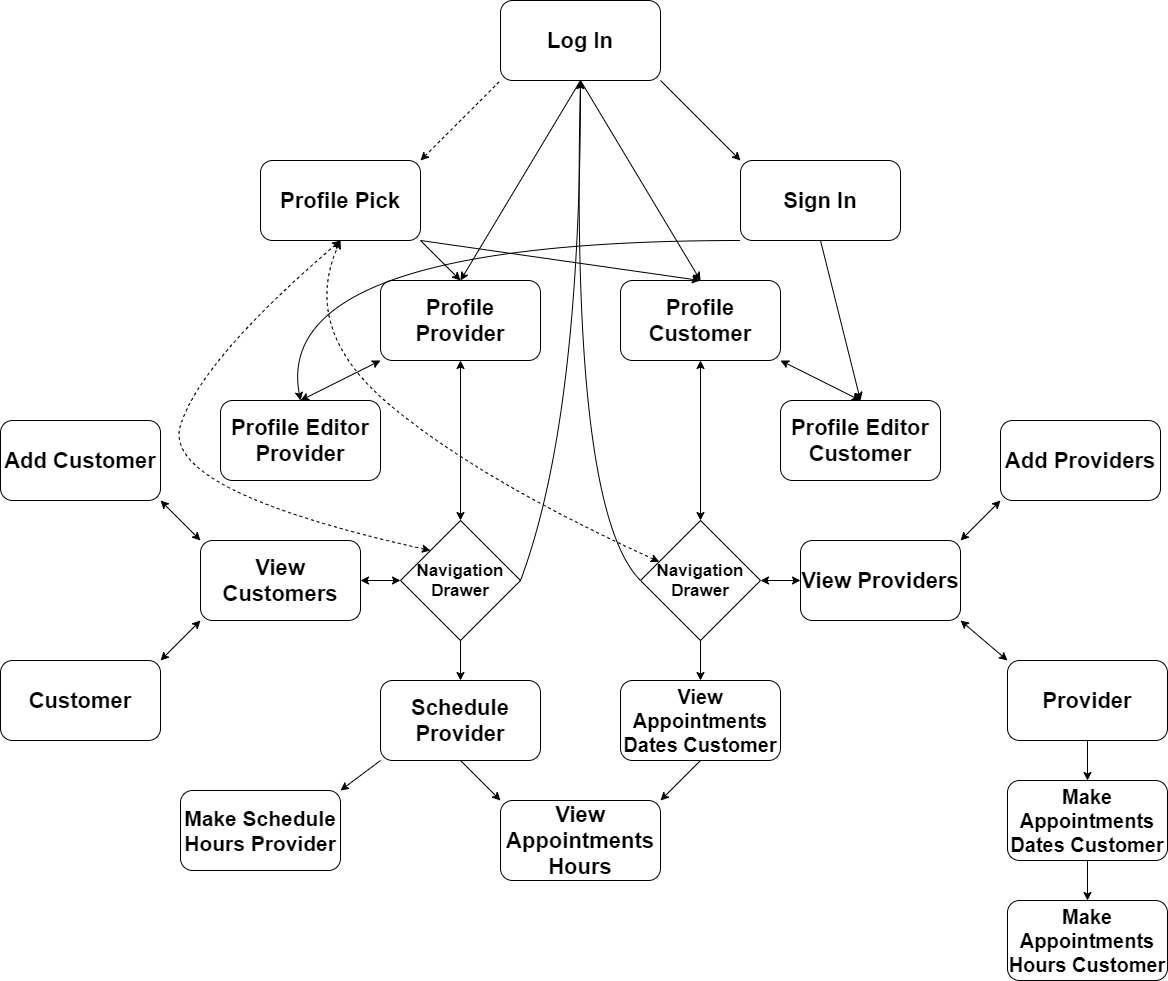

The diagram above was exported from draw.io. Its source (the exported page's mxGraphModel, read from the mxfile embedded in the PNG):
<mxGraphModel dx="2837" dy="1092" grid="1" gridSize="10" guides="1" tooltips="1" connect="1" arrows="1" fold="1" page="1" pageScale="1" pageWidth="827" pageHeight="1169" math="0" shadow="0">
  <root>
    <mxCell id="WIyWlLk6GJQsqaUBKTNV-0" />
    <mxCell id="WIyWlLk6GJQsqaUBKTNV-1" parent="WIyWlLk6GJQsqaUBKTNV-0" />
    <mxCell id="PA-b861uUQFYxWXTGKTV-0" value="&lt;font size=&quot;1&quot;&gt;&lt;b style=&quot;font-size: 22px&quot;&gt;Log In&lt;/b&gt;&lt;/font&gt;" style="rounded=1;whiteSpace=wrap;html=1;" vertex="1" parent="WIyWlLk6GJQsqaUBKTNV-1">
      <mxGeometry x="320" y="40" width="160" height="80" as="geometry" />
    </mxCell>
    <mxCell id="PA-b861uUQFYxWXTGKTV-1" value="" style="endArrow=classic;html=1;exitX=1;exitY=1;exitDx=0;exitDy=0;" edge="1" parent="WIyWlLk6GJQsqaUBKTNV-1" source="PA-b861uUQFYxWXTGKTV-0">
      <mxGeometry width="50" height="50" relative="1" as="geometry">
        <mxPoint x="380" y="130" as="sourcePoint" />
        <mxPoint x="560" y="200" as="targetPoint" />
      </mxGeometry>
    </mxCell>
    <mxCell id="PA-b861uUQFYxWXTGKTV-2" value="&lt;font size=&quot;1&quot;&gt;&lt;b style=&quot;font-size: 22px&quot;&gt;Sign In&lt;/b&gt;&lt;/font&gt;" style="rounded=1;whiteSpace=wrap;html=1;" vertex="1" parent="WIyWlLk6GJQsqaUBKTNV-1">
      <mxGeometry x="560" y="200" width="160" height="80" as="geometry" />
    </mxCell>
    <mxCell id="PA-b861uUQFYxWXTGKTV-6" value="" style="endArrow=none;dashed=1;html=1;entryX=0;entryY=1;entryDx=0;entryDy=0;startArrow=classic;startFill=1;" edge="1" parent="WIyWlLk6GJQsqaUBKTNV-1" target="PA-b861uUQFYxWXTGKTV-0">
      <mxGeometry width="50" height="50" relative="1" as="geometry">
        <mxPoint x="240" y="200" as="sourcePoint" />
        <mxPoint x="360" y="250" as="targetPoint" />
      </mxGeometry>
    </mxCell>
    <mxCell id="PA-b861uUQFYxWXTGKTV-7" value="&lt;font size=&quot;1&quot;&gt;&lt;b style=&quot;font-size: 22px&quot;&gt;Profile Pick&lt;/b&gt;&lt;/font&gt;" style="rounded=1;whiteSpace=wrap;html=1;" vertex="1" parent="WIyWlLk6GJQsqaUBKTNV-1">
      <mxGeometry x="80" y="200" width="160" height="80" as="geometry" />
    </mxCell>
    <mxCell id="PA-b861uUQFYxWXTGKTV-8" value="" style="endArrow=classic;html=1;entryX=0.5;entryY=0;entryDx=0;entryDy=0;exitX=1;exitY=1;exitDx=0;exitDy=0;startArrow=classic;startFill=1;" edge="1" parent="WIyWlLk6GJQsqaUBKTNV-1" source="PA-b861uUQFYxWXTGKTV-13" target="PA-b861uUQFYxWXTGKTV-10">
      <mxGeometry width="50" height="50" relative="1" as="geometry">
        <mxPoint x="590" y="390" as="sourcePoint" />
        <mxPoint x="600" y="440" as="targetPoint" />
      </mxGeometry>
    </mxCell>
    <mxCell id="PA-b861uUQFYxWXTGKTV-9" value="" style="endArrow=classic;html=1;exitX=0;exitY=1;exitDx=0;exitDy=0;entryX=0.5;entryY=0;entryDx=0;entryDy=0;startArrow=classic;startFill=1;" edge="1" parent="WIyWlLk6GJQsqaUBKTNV-1" source="PA-b861uUQFYxWXTGKTV-12" target="PA-b861uUQFYxWXTGKTV-11">
      <mxGeometry width="50" height="50" relative="1" as="geometry">
        <mxPoint x="850" y="280" as="sourcePoint" />
        <mxPoint x="890" y="360" as="targetPoint" />
      </mxGeometry>
    </mxCell>
    <mxCell id="PA-b861uUQFYxWXTGKTV-10" value="&lt;font size=&quot;1&quot;&gt;&lt;b style=&quot;font-size: 22px&quot;&gt;Profile Editor Customer&lt;/b&gt;&lt;/font&gt;" style="rounded=1;whiteSpace=wrap;html=1;" vertex="1" parent="WIyWlLk6GJQsqaUBKTNV-1">
      <mxGeometry x="600" y="440" width="160" height="80" as="geometry" />
    </mxCell>
    <mxCell id="PA-b861uUQFYxWXTGKTV-11" value="&lt;font size=&quot;1&quot;&gt;&lt;b style=&quot;font-size: 22px&quot;&gt;Profile Editor Provider&lt;/b&gt;&lt;/font&gt;" style="rounded=1;whiteSpace=wrap;html=1;" vertex="1" parent="WIyWlLk6GJQsqaUBKTNV-1">
      <mxGeometry x="40" y="440" width="160" height="80" as="geometry" />
    </mxCell>
    <mxCell id="PA-b861uUQFYxWXTGKTV-12" value="&lt;font size=&quot;1&quot;&gt;&lt;b style=&quot;font-size: 22px&quot;&gt;Profile Provider&lt;/b&gt;&lt;/font&gt;" style="rounded=1;whiteSpace=wrap;html=1;" vertex="1" parent="WIyWlLk6GJQsqaUBKTNV-1">
      <mxGeometry x="200" y="320" width="160" height="80" as="geometry" />
    </mxCell>
    <mxCell id="PA-b861uUQFYxWXTGKTV-13" value="&lt;font size=&quot;1&quot;&gt;&lt;b style=&quot;font-size: 22px&quot;&gt;Profile Customer&lt;/b&gt;&lt;/font&gt;" style="rounded=1;whiteSpace=wrap;html=1;" vertex="1" parent="WIyWlLk6GJQsqaUBKTNV-1">
      <mxGeometry x="440" y="320" width="160" height="80" as="geometry" />
    </mxCell>
    <mxCell id="PA-b861uUQFYxWXTGKTV-15" value="" style="endArrow=classic;html=1;exitX=1;exitY=1;exitDx=0;exitDy=0;entryX=0.5;entryY=0;entryDx=0;entryDy=0;" edge="1" parent="WIyWlLk6GJQsqaUBKTNV-1" source="PA-b861uUQFYxWXTGKTV-7" target="PA-b861uUQFYxWXTGKTV-12">
      <mxGeometry width="50" height="50" relative="1" as="geometry">
        <mxPoint x="370" y="330" as="sourcePoint" />
        <mxPoint x="420" y="280" as="targetPoint" />
      </mxGeometry>
    </mxCell>
    <mxCell id="PA-b861uUQFYxWXTGKTV-16" value="" style="endArrow=classic;html=1;exitX=1;exitY=1;exitDx=0;exitDy=0;entryX=0.5;entryY=0;entryDx=0;entryDy=0;" edge="1" parent="WIyWlLk6GJQsqaUBKTNV-1" source="PA-b861uUQFYxWXTGKTV-7" target="PA-b861uUQFYxWXTGKTV-13">
      <mxGeometry width="50" height="50" relative="1" as="geometry">
        <mxPoint x="370" y="330" as="sourcePoint" />
        <mxPoint x="420" y="280" as="targetPoint" />
      </mxGeometry>
    </mxCell>
    <mxCell id="PA-b861uUQFYxWXTGKTV-17" value="" style="endArrow=classic;html=1;exitX=0.5;exitY=1;exitDx=0;exitDy=0;" edge="1" parent="WIyWlLk6GJQsqaUBKTNV-1" source="PA-b861uUQFYxWXTGKTV-0">
      <mxGeometry width="50" height="50" relative="1" as="geometry">
        <mxPoint x="370" y="330" as="sourcePoint" />
        <mxPoint x="280" y="320" as="targetPoint" />
      </mxGeometry>
    </mxCell>
    <mxCell id="PA-b861uUQFYxWXTGKTV-18" value="" style="endArrow=classic;html=1;" edge="1" parent="WIyWlLk6GJQsqaUBKTNV-1">
      <mxGeometry width="50" height="50" relative="1" as="geometry">
        <mxPoint x="400" y="120" as="sourcePoint" />
        <mxPoint x="520" y="320" as="targetPoint" />
      </mxGeometry>
    </mxCell>
    <mxCell id="PA-b861uUQFYxWXTGKTV-19" value="" style="endArrow=classic;html=1;exitX=0.5;exitY=1;exitDx=0;exitDy=0;entryX=0.5;entryY=0;entryDx=0;entryDy=0;" edge="1" parent="WIyWlLk6GJQsqaUBKTNV-1" source="PA-b861uUQFYxWXTGKTV-2" target="PA-b861uUQFYxWXTGKTV-10">
      <mxGeometry width="50" height="50" relative="1" as="geometry">
        <mxPoint x="510" y="330" as="sourcePoint" />
        <mxPoint x="560" y="280" as="targetPoint" />
      </mxGeometry>
    </mxCell>
    <mxCell id="PA-b861uUQFYxWXTGKTV-20" value="" style="curved=1;endArrow=classic;html=1;entryX=0.5;entryY=0;entryDx=0;entryDy=0;exitX=0;exitY=1;exitDx=0;exitDy=0;" edge="1" parent="WIyWlLk6GJQsqaUBKTNV-1" source="PA-b861uUQFYxWXTGKTV-2" target="PA-b861uUQFYxWXTGKTV-11">
      <mxGeometry width="50" height="50" relative="1" as="geometry">
        <mxPoint x="600" y="300" as="sourcePoint" />
        <mxPoint x="560" y="280" as="targetPoint" />
        <Array as="points">
          <mxPoint x="90" y="280" />
        </Array>
      </mxGeometry>
    </mxCell>
    <mxCell id="PA-b861uUQFYxWXTGKTV-21" value="&lt;font size=&quot;1&quot;&gt;&lt;b style=&quot;font-size: 17px&quot;&gt;Navigation Drawer&lt;/b&gt;&lt;/font&gt;" style="rhombus;whiteSpace=wrap;html=1;" vertex="1" parent="WIyWlLk6GJQsqaUBKTNV-1">
      <mxGeometry x="220" y="560" width="120" height="120" as="geometry" />
    </mxCell>
    <mxCell id="PA-b861uUQFYxWXTGKTV-22" value="" style="endArrow=classic;startArrow=classic;html=1;exitX=0.5;exitY=1;exitDx=0;exitDy=0;entryX=0.5;entryY=0;entryDx=0;entryDy=0;" edge="1" parent="WIyWlLk6GJQsqaUBKTNV-1" source="PA-b861uUQFYxWXTGKTV-12" target="PA-b861uUQFYxWXTGKTV-21">
      <mxGeometry width="50" height="50" relative="1" as="geometry">
        <mxPoint x="510" y="460" as="sourcePoint" />
        <mxPoint x="560" y="410" as="targetPoint" />
      </mxGeometry>
    </mxCell>
    <mxCell id="PA-b861uUQFYxWXTGKTV-24" value="" style="curved=1;endArrow=classic;html=1;exitX=0;exitY=0;exitDx=0;exitDy=0;dashed=1;startArrow=classic;startFill=1;" edge="1" parent="WIyWlLk6GJQsqaUBKTNV-1" source="PA-b861uUQFYxWXTGKTV-21">
      <mxGeometry width="50" height="50" relative="1" as="geometry">
        <mxPoint x="510" y="460" as="sourcePoint" />
        <mxPoint x="160" y="280" as="targetPoint" />
        <Array as="points">
          <mxPoint x="-20" y="530" />
          <mxPoint x="20" y="400" />
        </Array>
      </mxGeometry>
    </mxCell>
    <mxCell id="PA-b861uUQFYxWXTGKTV-25" value="&lt;font size=&quot;1&quot;&gt;&lt;b style=&quot;font-size: 22px&quot;&gt;Schedule Provider&lt;/b&gt;&lt;/font&gt;" style="rounded=1;whiteSpace=wrap;html=1;" vertex="1" parent="WIyWlLk6GJQsqaUBKTNV-1">
      <mxGeometry x="200" y="720" width="160" height="80" as="geometry" />
    </mxCell>
    <mxCell id="PA-b861uUQFYxWXTGKTV-26" value="" style="endArrow=classic;html=1;exitX=0.5;exitY=1;exitDx=0;exitDy=0;entryX=0.5;entryY=0;entryDx=0;entryDy=0;endFill=1;" edge="1" parent="WIyWlLk6GJQsqaUBKTNV-1" source="PA-b861uUQFYxWXTGKTV-21" target="PA-b861uUQFYxWXTGKTV-25">
      <mxGeometry width="50" height="50" relative="1" as="geometry">
        <mxPoint x="510" y="460" as="sourcePoint" />
        <mxPoint x="560" y="410" as="targetPoint" />
      </mxGeometry>
    </mxCell>
    <mxCell id="PA-b861uUQFYxWXTGKTV-27" value="&lt;font size=&quot;1&quot;&gt;&lt;b style=&quot;font-size: 21px&quot;&gt;Make Schedule Hours Provider&lt;/b&gt;&lt;/font&gt;" style="rounded=1;whiteSpace=wrap;html=1;" vertex="1" parent="WIyWlLk6GJQsqaUBKTNV-1">
      <mxGeometry y="830" width="160" height="80" as="geometry" />
    </mxCell>
    <mxCell id="PA-b861uUQFYxWXTGKTV-28" value="" style="endArrow=classic;html=1;exitX=0;exitY=1;exitDx=0;exitDy=0;entryX=1;entryY=0;entryDx=0;entryDy=0;" edge="1" parent="WIyWlLk6GJQsqaUBKTNV-1" source="PA-b861uUQFYxWXTGKTV-25" target="PA-b861uUQFYxWXTGKTV-27">
      <mxGeometry width="50" height="50" relative="1" as="geometry">
        <mxPoint x="510" y="540" as="sourcePoint" />
        <mxPoint x="280" y="830" as="targetPoint" />
      </mxGeometry>
    </mxCell>
    <mxCell id="PA-b861uUQFYxWXTGKTV-29" value="&lt;font size=&quot;1&quot;&gt;&lt;b style=&quot;font-size: 22px&quot;&gt;View Appointments Hours&lt;/b&gt;&lt;/font&gt;" style="rounded=1;whiteSpace=wrap;html=1;" vertex="1" parent="WIyWlLk6GJQsqaUBKTNV-1">
      <mxGeometry x="320" y="840" width="160" height="80" as="geometry" />
    </mxCell>
    <mxCell id="PA-b861uUQFYxWXTGKTV-30" value="" style="endArrow=classic;html=1;exitX=0.5;exitY=1;exitDx=0;exitDy=0;entryX=0;entryY=0;entryDx=0;entryDy=0;" edge="1" parent="WIyWlLk6GJQsqaUBKTNV-1" source="PA-b861uUQFYxWXTGKTV-25" target="PA-b861uUQFYxWXTGKTV-29">
      <mxGeometry width="50" height="50" relative="1" as="geometry">
        <mxPoint x="510" y="540" as="sourcePoint" />
        <mxPoint x="560" y="490" as="targetPoint" />
      </mxGeometry>
    </mxCell>
    <mxCell id="PA-b861uUQFYxWXTGKTV-31" value="&lt;font size=&quot;1&quot;&gt;&lt;b style=&quot;font-size: 22px&quot;&gt;View Customers&lt;/b&gt;&lt;/font&gt;" style="rounded=1;whiteSpace=wrap;html=1;" vertex="1" parent="WIyWlLk6GJQsqaUBKTNV-1">
      <mxGeometry x="20" y="580" width="160" height="80" as="geometry" />
    </mxCell>
    <mxCell id="PA-b861uUQFYxWXTGKTV-32" value="" style="endArrow=classic;html=1;exitX=0;exitY=0.5;exitDx=0;exitDy=0;entryX=1;entryY=0.5;entryDx=0;entryDy=0;startArrow=classic;startFill=1;" edge="1" parent="WIyWlLk6GJQsqaUBKTNV-1" source="PA-b861uUQFYxWXTGKTV-21" target="PA-b861uUQFYxWXTGKTV-31">
      <mxGeometry width="50" height="50" relative="1" as="geometry">
        <mxPoint x="510" y="500" as="sourcePoint" />
        <mxPoint x="560" y="450" as="targetPoint" />
      </mxGeometry>
    </mxCell>
    <mxCell id="PA-b861uUQFYxWXTGKTV-33" value="&lt;font size=&quot;1&quot;&gt;&lt;b style=&quot;font-size: 22px&quot;&gt;Add Customer&lt;/b&gt;&lt;/font&gt;" style="rounded=1;whiteSpace=wrap;html=1;" vertex="1" parent="WIyWlLk6GJQsqaUBKTNV-1">
      <mxGeometry x="-180" y="460" width="160" height="80" as="geometry" />
    </mxCell>
    <mxCell id="PA-b861uUQFYxWXTGKTV-34" value="" style="endArrow=classic;html=1;exitX=0;exitY=0;exitDx=0;exitDy=0;entryX=1;entryY=1;entryDx=0;entryDy=0;startArrow=classic;startFill=1;" edge="1" parent="WIyWlLk6GJQsqaUBKTNV-1" source="PA-b861uUQFYxWXTGKTV-31" target="PA-b861uUQFYxWXTGKTV-33">
      <mxGeometry width="50" height="50" relative="1" as="geometry">
        <mxPoint x="510" y="500" as="sourcePoint" />
        <mxPoint x="560" y="450" as="targetPoint" />
      </mxGeometry>
    </mxCell>
    <mxCell id="PA-b861uUQFYxWXTGKTV-35" value="" style="curved=1;endArrow=classic;html=1;exitX=1;exitY=0.5;exitDx=0;exitDy=0;" edge="1" parent="WIyWlLk6GJQsqaUBKTNV-1" source="PA-b861uUQFYxWXTGKTV-21">
      <mxGeometry width="50" height="50" relative="1" as="geometry">
        <mxPoint x="510" y="500" as="sourcePoint" />
        <mxPoint x="400" y="120" as="targetPoint" />
        <Array as="points">
          <mxPoint x="400" y="460" />
        </Array>
      </mxGeometry>
    </mxCell>
    <mxCell id="PA-b861uUQFYxWXTGKTV-36" value="&lt;font size=&quot;1&quot;&gt;&lt;b style=&quot;font-size: 17px&quot;&gt;Navigation Drawer&lt;/b&gt;&lt;/font&gt;" style="rhombus;whiteSpace=wrap;html=1;" vertex="1" parent="WIyWlLk6GJQsqaUBKTNV-1">
      <mxGeometry x="460" y="560" width="120" height="120" as="geometry" />
    </mxCell>
    <mxCell id="PA-b861uUQFYxWXTGKTV-37" value="&lt;b&gt;&lt;font style=&quot;font-size: 20px&quot;&gt;View Appointments Dates Customer&lt;/font&gt;&lt;/b&gt;" style="rounded=1;whiteSpace=wrap;html=1;" vertex="1" parent="WIyWlLk6GJQsqaUBKTNV-1">
      <mxGeometry x="440" y="720" width="160" height="80" as="geometry" />
    </mxCell>
    <mxCell id="PA-b861uUQFYxWXTGKTV-38" value="" style="endArrow=classic;html=1;exitX=0.5;exitY=1;exitDx=0;exitDy=0;entryX=0.5;entryY=0;entryDx=0;entryDy=0;endFill=1;" edge="1" parent="WIyWlLk6GJQsqaUBKTNV-1" source="PA-b861uUQFYxWXTGKTV-36" target="PA-b861uUQFYxWXTGKTV-37">
      <mxGeometry width="50" height="50" relative="1" as="geometry">
        <mxPoint x="750" y="460" as="sourcePoint" />
        <mxPoint x="800" y="410" as="targetPoint" />
      </mxGeometry>
    </mxCell>
    <mxCell id="PA-b861uUQFYxWXTGKTV-43" value="&lt;font size=&quot;1&quot;&gt;&lt;b style=&quot;font-size: 22px&quot;&gt;View Providers&lt;/b&gt;&lt;/font&gt;" style="rounded=1;whiteSpace=wrap;html=1;" vertex="1" parent="WIyWlLk6GJQsqaUBKTNV-1">
      <mxGeometry x="620" y="580" width="160" height="80" as="geometry" />
    </mxCell>
    <mxCell id="PA-b861uUQFYxWXTGKTV-45" value="&lt;font size=&quot;1&quot;&gt;&lt;b style=&quot;font-size: 22px&quot;&gt;Add Providers&lt;/b&gt;&lt;/font&gt;" style="rounded=1;whiteSpace=wrap;html=1;" vertex="1" parent="WIyWlLk6GJQsqaUBKTNV-1">
      <mxGeometry x="820" y="460" width="160" height="80" as="geometry" />
    </mxCell>
    <mxCell id="PA-b861uUQFYxWXTGKTV-48" value="" style="endArrow=classic;startArrow=classic;html=1;exitX=1;exitY=0.5;exitDx=0;exitDy=0;entryX=0;entryY=0.5;entryDx=0;entryDy=0;" edge="1" parent="WIyWlLk6GJQsqaUBKTNV-1" source="PA-b861uUQFYxWXTGKTV-36" target="PA-b861uUQFYxWXTGKTV-43">
      <mxGeometry width="50" height="50" relative="1" as="geometry">
        <mxPoint x="790" y="570" as="sourcePoint" />
        <mxPoint x="840" y="520" as="targetPoint" />
      </mxGeometry>
    </mxCell>
    <mxCell id="PA-b861uUQFYxWXTGKTV-49" value="" style="endArrow=classic;startArrow=classic;html=1;exitX=1;exitY=0;exitDx=0;exitDy=0;entryX=0;entryY=1;entryDx=0;entryDy=0;" edge="1" parent="WIyWlLk6GJQsqaUBKTNV-1" source="PA-b861uUQFYxWXTGKTV-43" target="PA-b861uUQFYxWXTGKTV-45">
      <mxGeometry width="50" height="50" relative="1" as="geometry">
        <mxPoint x="790" y="500" as="sourcePoint" />
        <mxPoint x="850" y="400" as="targetPoint" />
      </mxGeometry>
    </mxCell>
    <mxCell id="PA-b861uUQFYxWXTGKTV-50" value="" style="endArrow=classic;startArrow=classic;html=1;exitX=0.5;exitY=0;exitDx=0;exitDy=0;entryX=0.5;entryY=1;entryDx=0;entryDy=0;" edge="1" parent="WIyWlLk6GJQsqaUBKTNV-1" source="PA-b861uUQFYxWXTGKTV-36" target="PA-b861uUQFYxWXTGKTV-13">
      <mxGeometry width="50" height="50" relative="1" as="geometry">
        <mxPoint x="790" y="570" as="sourcePoint" />
        <mxPoint x="840" y="520" as="targetPoint" />
      </mxGeometry>
    </mxCell>
    <mxCell id="PA-b861uUQFYxWXTGKTV-51" value="&lt;font size=&quot;1&quot;&gt;&lt;b style=&quot;font-size: 22px&quot;&gt;Customer&lt;/b&gt;&lt;/font&gt;" style="rounded=1;whiteSpace=wrap;html=1;" vertex="1" parent="WIyWlLk6GJQsqaUBKTNV-1">
      <mxGeometry x="-180" y="700" width="160" height="80" as="geometry" />
    </mxCell>
    <mxCell id="PA-b861uUQFYxWXTGKTV-53" value="" style="endArrow=classic;startArrow=classic;html=1;exitX=0;exitY=1;exitDx=0;exitDy=0;entryX=1;entryY=0;entryDx=0;entryDy=0;" edge="1" parent="WIyWlLk6GJQsqaUBKTNV-1" source="PA-b861uUQFYxWXTGKTV-31" target="PA-b861uUQFYxWXTGKTV-51">
      <mxGeometry width="50" height="50" relative="1" as="geometry">
        <mxPoint x="290" y="570" as="sourcePoint" />
        <mxPoint x="340" y="520" as="targetPoint" />
      </mxGeometry>
    </mxCell>
    <mxCell id="PA-b861uUQFYxWXTGKTV-54" value="&lt;font size=&quot;1&quot;&gt;&lt;b style=&quot;font-size: 22px&quot;&gt;Provider&lt;/b&gt;&lt;/font&gt;" style="rounded=1;whiteSpace=wrap;html=1;" vertex="1" parent="WIyWlLk6GJQsqaUBKTNV-1">
      <mxGeometry x="827" y="700" width="160" height="80" as="geometry" />
    </mxCell>
    <mxCell id="PA-b861uUQFYxWXTGKTV-55" value="" style="endArrow=classic;startArrow=classic;html=1;entryX=1;entryY=1;entryDx=0;entryDy=0;exitX=0;exitY=0;exitDx=0;exitDy=0;" edge="1" parent="WIyWlLk6GJQsqaUBKTNV-1" source="PA-b861uUQFYxWXTGKTV-54" target="PA-b861uUQFYxWXTGKTV-43">
      <mxGeometry width="50" height="50" relative="1" as="geometry">
        <mxPoint x="290" y="570" as="sourcePoint" />
        <mxPoint x="340" y="520" as="targetPoint" />
      </mxGeometry>
    </mxCell>
    <mxCell id="PA-b861uUQFYxWXTGKTV-56" value="" style="endArrow=classic;html=1;entryX=1;entryY=0;entryDx=0;entryDy=0;" edge="1" parent="WIyWlLk6GJQsqaUBKTNV-1" target="PA-b861uUQFYxWXTGKTV-29">
      <mxGeometry width="50" height="50" relative="1" as="geometry">
        <mxPoint x="520" y="800" as="sourcePoint" />
        <mxPoint x="340" y="510" as="targetPoint" />
      </mxGeometry>
    </mxCell>
    <mxCell id="PA-b861uUQFYxWXTGKTV-57" value="&lt;font size=&quot;1&quot;&gt;&lt;b style=&quot;font-size: 20px&quot;&gt;Make Appointments Dates Customer&lt;/b&gt;&lt;/font&gt;" style="rounded=1;whiteSpace=wrap;html=1;" vertex="1" parent="WIyWlLk6GJQsqaUBKTNV-1">
      <mxGeometry x="827" y="820" width="160" height="80" as="geometry" />
    </mxCell>
    <mxCell id="PA-b861uUQFYxWXTGKTV-58" value="" style="endArrow=classic;html=1;exitX=0.5;exitY=1;exitDx=0;exitDy=0;entryX=0.5;entryY=0;entryDx=0;entryDy=0;" edge="1" parent="WIyWlLk6GJQsqaUBKTNV-1" source="PA-b861uUQFYxWXTGKTV-54" target="PA-b861uUQFYxWXTGKTV-57">
      <mxGeometry width="50" height="50" relative="1" as="geometry">
        <mxPoint x="290" y="530" as="sourcePoint" />
        <mxPoint x="340" y="480" as="targetPoint" />
      </mxGeometry>
    </mxCell>
    <mxCell id="PA-b861uUQFYxWXTGKTV-59" value="&lt;font size=&quot;1&quot;&gt;&lt;b style=&quot;font-size: 20px&quot;&gt;Make Appointments Hours Customer&lt;/b&gt;&lt;/font&gt;" style="rounded=1;whiteSpace=wrap;html=1;" vertex="1" parent="WIyWlLk6GJQsqaUBKTNV-1">
      <mxGeometry x="827" y="940" width="160" height="80" as="geometry" />
    </mxCell>
    <mxCell id="PA-b861uUQFYxWXTGKTV-60" value="" style="endArrow=classic;html=1;exitX=0.5;exitY=1;exitDx=0;exitDy=0;entryX=0.5;entryY=0;entryDx=0;entryDy=0;" edge="1" parent="WIyWlLk6GJQsqaUBKTNV-1" target="PA-b861uUQFYxWXTGKTV-59">
      <mxGeometry width="50" height="50" relative="1" as="geometry">
        <mxPoint x="907" y="900" as="sourcePoint" />
        <mxPoint x="340" y="600" as="targetPoint" />
      </mxGeometry>
    </mxCell>
    <mxCell id="PA-b861uUQFYxWXTGKTV-61" value="" style="curved=1;endArrow=classic;html=1;entryX=0.5;entryY=1;entryDx=0;entryDy=0;exitX=0;exitY=0.5;exitDx=0;exitDy=0;" edge="1" parent="WIyWlLk6GJQsqaUBKTNV-1" source="PA-b861uUQFYxWXTGKTV-36" target="PA-b861uUQFYxWXTGKTV-0">
      <mxGeometry width="50" height="50" relative="1" as="geometry">
        <mxPoint x="290" y="600" as="sourcePoint" />
        <mxPoint x="340" y="550" as="targetPoint" />
        <Array as="points">
          <mxPoint x="390" y="550" />
        </Array>
      </mxGeometry>
    </mxCell>
    <mxCell id="PA-b861uUQFYxWXTGKTV-62" value="" style="curved=1;endArrow=classic;html=1;dashed=1;startArrow=classic;startFill=1;" edge="1" parent="WIyWlLk6GJQsqaUBKTNV-1" source="PA-b861uUQFYxWXTGKTV-36">
      <mxGeometry width="50" height="50" relative="1" as="geometry">
        <mxPoint x="290" y="600" as="sourcePoint" />
        <mxPoint x="160" y="280" as="targetPoint" />
        <Array as="points">
          <mxPoint x="300" y="520" />
          <mxPoint x="120" y="370" />
        </Array>
      </mxGeometry>
    </mxCell>
  </root>
</mxGraphModel>